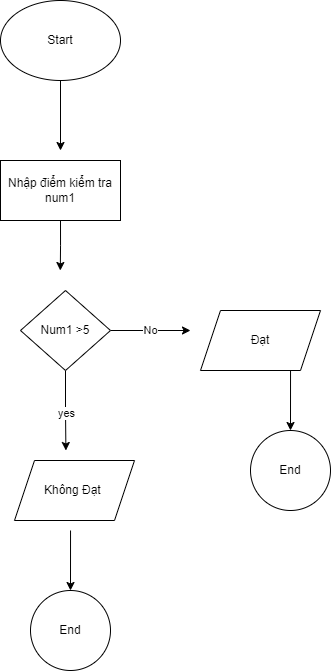

The diagram above was exported from draw.io. Its source (the exported page's mxGraphModel, read from the mxfile embedded in the PNG):
<mxGraphModel dx="805" dy="1654" grid="1" gridSize="10" guides="1" tooltips="1" connect="1" arrows="1" fold="1" page="1" pageScale="1" pageWidth="827" pageHeight="1169" math="0" shadow="0">
  <root>
    <mxCell id="0" />
    <mxCell id="1" parent="0" />
    <mxCell id="JCIFi0FopsPkTzoUr1JM-2" style="edgeStyle=none;rounded=0;orthogonalLoop=1;jettySize=auto;html=1;exitX=0.5;exitY=1;exitDx=0;exitDy=0;" edge="1" parent="1" source="JCIFi0FopsPkTzoUr1JM-1">
      <mxGeometry relative="1" as="geometry">
        <mxPoint x="400" y="20" as="targetPoint" />
      </mxGeometry>
    </mxCell>
    <mxCell id="JCIFi0FopsPkTzoUr1JM-1" value="&lt;font style=&quot;vertical-align: inherit;&quot;&gt;&lt;font style=&quot;vertical-align: inherit;&quot;&gt;Start&lt;/font&gt;&lt;/font&gt;" style="ellipse;whiteSpace=wrap;html=1;" vertex="1" parent="1">
      <mxGeometry x="340" y="-130" width="120" height="80" as="geometry" />
    </mxCell>
    <mxCell id="JCIFi0FopsPkTzoUr1JM-15" style="edgeStyle=orthogonalEdgeStyle;rounded=0;orthogonalLoop=1;jettySize=auto;html=1;" edge="1" parent="1">
      <mxGeometry relative="1" as="geometry">
        <mxPoint x="410" y="460" as="targetPoint" />
        <mxPoint x="410.03999999999996" y="400" as="sourcePoint" />
      </mxGeometry>
    </mxCell>
    <mxCell id="JCIFi0FopsPkTzoUr1JM-16" value="&lt;font style=&quot;vertical-align: inherit;&quot;&gt;&lt;font style=&quot;vertical-align: inherit;&quot;&gt;End&lt;/font&gt;&lt;/font&gt;" style="ellipse;whiteSpace=wrap;html=1;aspect=fixed;" vertex="1" parent="1">
      <mxGeometry x="370" y="460" width="80" height="80" as="geometry" />
    </mxCell>
    <mxCell id="JCIFi0FopsPkTzoUr1JM-18" style="edgeStyle=orthogonalEdgeStyle;rounded=0;orthogonalLoop=1;jettySize=auto;html=1;exitX=0.5;exitY=1;exitDx=0;exitDy=0;" edge="1" parent="1" source="JCIFi0FopsPkTzoUr1JM-17">
      <mxGeometry relative="1" as="geometry">
        <mxPoint x="399.79999999999995" y="140" as="targetPoint" />
      </mxGeometry>
    </mxCell>
    <mxCell id="JCIFi0FopsPkTzoUr1JM-17" value="&lt;font style=&quot;vertical-align: inherit;&quot;&gt;&lt;font style=&quot;vertical-align: inherit;&quot;&gt;&lt;font style=&quot;vertical-align: inherit;&quot;&gt;&lt;font style=&quot;vertical-align: inherit;&quot;&gt;Nhập điểm kiểm tra num1&lt;/font&gt;&lt;/font&gt;&lt;/font&gt;&lt;/font&gt;" style="rounded=0;whiteSpace=wrap;html=1;" vertex="1" parent="1">
      <mxGeometry x="340" y="30" width="120" height="60" as="geometry" />
    </mxCell>
    <mxCell id="JCIFi0FopsPkTzoUr1JM-20" value="&lt;font style=&quot;vertical-align: inherit;&quot;&gt;&lt;font style=&quot;vertical-align: inherit;&quot;&gt;No&lt;/font&gt;&lt;/font&gt;" style="edgeStyle=orthogonalEdgeStyle;rounded=0;orthogonalLoop=1;jettySize=auto;html=1;" edge="1" parent="1" source="JCIFi0FopsPkTzoUr1JM-19">
      <mxGeometry relative="1" as="geometry">
        <mxPoint x="530" y="200" as="targetPoint" />
      </mxGeometry>
    </mxCell>
    <mxCell id="JCIFi0FopsPkTzoUr1JM-21" style="edgeStyle=orthogonalEdgeStyle;rounded=0;orthogonalLoop=1;jettySize=auto;html=1;exitX=0.5;exitY=1;exitDx=0;exitDy=0;" edge="1" parent="1" source="JCIFi0FopsPkTzoUr1JM-19">
      <mxGeometry relative="1" as="geometry">
        <mxPoint x="405.4000000000001" y="320" as="targetPoint" />
      </mxGeometry>
    </mxCell>
    <mxCell id="JCIFi0FopsPkTzoUr1JM-22" value="&lt;font style=&quot;vertical-align: inherit;&quot;&gt;&lt;font style=&quot;vertical-align: inherit;&quot;&gt;yes&lt;/font&gt;&lt;/font&gt;" style="edgeLabel;html=1;align=center;verticalAlign=middle;resizable=0;points=[];" vertex="1" connectable="0" parent="JCIFi0FopsPkTzoUr1JM-21">
      <mxGeometry x="0.0602" relative="1" as="geometry">
        <mxPoint as="offset" />
      </mxGeometry>
    </mxCell>
    <mxCell id="JCIFi0FopsPkTzoUr1JM-19" value="&lt;font style=&quot;vertical-align: inherit;&quot;&gt;&lt;font style=&quot;vertical-align: inherit;&quot;&gt;Num1 &amp;gt;5&lt;/font&gt;&lt;/font&gt;" style="rhombus;whiteSpace=wrap;html=1;" vertex="1" parent="1">
      <mxGeometry x="360" y="160" width="90" height="80" as="geometry" />
    </mxCell>
    <mxCell id="JCIFi0FopsPkTzoUr1JM-23" value="&lt;font style=&quot;vertical-align: inherit;&quot;&gt;&lt;font style=&quot;vertical-align: inherit;&quot;&gt;Đạt&lt;/font&gt;&lt;/font&gt;" style="shape=parallelogram;perimeter=parallelogramPerimeter;whiteSpace=wrap;html=1;fixedSize=1;" vertex="1" parent="1">
      <mxGeometry x="540" y="180" width="120" height="60" as="geometry" />
    </mxCell>
    <mxCell id="JCIFi0FopsPkTzoUr1JM-24" value="&lt;font style=&quot;vertical-align: inherit;&quot;&gt;&lt;font style=&quot;vertical-align: inherit;&quot;&gt;Không Đạt&amp;nbsp;&lt;/font&gt;&lt;/font&gt;" style="shape=parallelogram;perimeter=parallelogramPerimeter;whiteSpace=wrap;html=1;fixedSize=1;" vertex="1" parent="1">
      <mxGeometry x="354" y="330" width="120" height="60" as="geometry" />
    </mxCell>
    <mxCell id="JCIFi0FopsPkTzoUr1JM-26" style="edgeStyle=orthogonalEdgeStyle;rounded=0;orthogonalLoop=1;jettySize=auto;html=1;" edge="1" parent="1">
      <mxGeometry relative="1" as="geometry">
        <mxPoint x="630" y="300" as="targetPoint" />
        <mxPoint x="630.04" y="240" as="sourcePoint" />
      </mxGeometry>
    </mxCell>
    <mxCell id="JCIFi0FopsPkTzoUr1JM-27" value="&lt;font style=&quot;vertical-align: inherit;&quot;&gt;&lt;font style=&quot;vertical-align: inherit;&quot;&gt;End&lt;/font&gt;&lt;/font&gt;" style="ellipse;whiteSpace=wrap;html=1;aspect=fixed;" vertex="1" parent="1">
      <mxGeometry x="590" y="300" width="80" height="80" as="geometry" />
    </mxCell>
  </root>
</mxGraphModel>